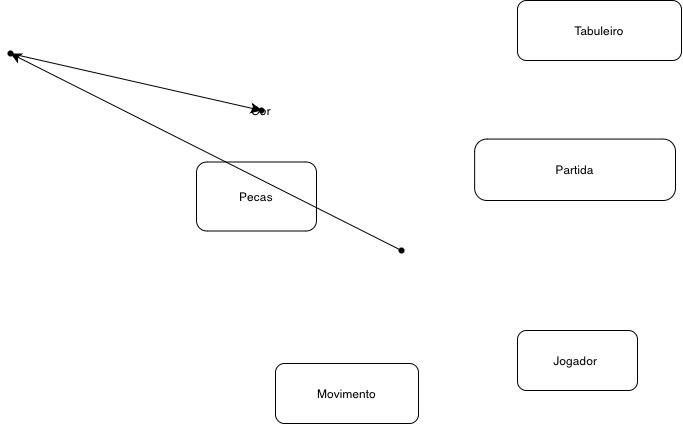

The diagram above was exported from draw.io. Its source (the exported page's mxGraphModel, read from the mxfile embedded in the PNG):
<mxGraphModel dx="1091" dy="1085" grid="0" gridSize="10" guides="1" tooltips="1" connect="1" arrows="1" fold="1" page="0" pageScale="1" pageWidth="827" pageHeight="1169" math="0" shadow="0">
  <root>
    <mxCell id="0" />
    <mxCell id="1" parent="0" />
    <mxCell id="nGUfrVcsXOe1AB6mGZPG-2" value="Pecas" style="rounded=1;whiteSpace=wrap;html=1;" vertex="1" parent="1">
      <mxGeometry x="-114" y="292.5" width="120" height="69" as="geometry" />
    </mxCell>
    <mxCell id="nGUfrVcsXOe1AB6mGZPG-3" value="Movimento" style="rounded=1;whiteSpace=wrap;html=1;" vertex="1" parent="1">
      <mxGeometry x="-35" y="494" width="143" height="60" as="geometry" />
    </mxCell>
    <mxCell id="nGUfrVcsXOe1AB6mGZPG-4" value="Jogador&amp;nbsp;" style="rounded=1;whiteSpace=wrap;html=1;" vertex="1" parent="1">
      <mxGeometry x="207" y="461" width="120" height="60" as="geometry" />
    </mxCell>
    <mxCell id="nGUfrVcsXOe1AB6mGZPG-1" value="Tabuleiro" style="rounded=1;whiteSpace=wrap;html=1;" vertex="1" parent="1">
      <mxGeometry x="207" y="131" width="164" height="60" as="geometry" />
    </mxCell>
    <mxCell id="nGUfrVcsXOe1AB6mGZPG-5" value="Partida" style="rounded=1;whiteSpace=wrap;html=1;arcSize=20;rotation=0;" vertex="1" parent="1">
      <mxGeometry x="164.14" y="269.56" width="200.86" height="61.44" as="geometry" />
    </mxCell>
    <mxCell id="nGUfrVcsXOe1AB6mGZPG-8" value="" style="edgeStyle=none;curved=1;rounded=0;orthogonalLoop=1;jettySize=auto;html=1;fontSize=12;startSize=8;endSize=8;" edge="1" parent="1" source="nGUfrVcsXOe1AB6mGZPG-6" target="nGUfrVcsXOe1AB6mGZPG-7">
      <mxGeometry relative="1" as="geometry" />
    </mxCell>
    <mxCell id="nGUfrVcsXOe1AB6mGZPG-6" value="" style="shape=waypoint;sketch=0;size=6;pointerEvents=1;points=[];fillColor=none;resizable=0;rotatable=0;perimeter=centerPerimeter;snapToPoint=1;" vertex="1" parent="1">
      <mxGeometry x="81" y="371" width="20" height="20" as="geometry" />
    </mxCell>
    <mxCell id="nGUfrVcsXOe1AB6mGZPG-10" value="" style="edgeStyle=none;curved=1;rounded=0;orthogonalLoop=1;jettySize=auto;html=1;fontSize=12;startSize=8;endSize=8;" edge="1" parent="1" source="nGUfrVcsXOe1AB6mGZPG-7" target="nGUfrVcsXOe1AB6mGZPG-9">
      <mxGeometry relative="1" as="geometry" />
    </mxCell>
    <mxCell id="nGUfrVcsXOe1AB6mGZPG-7" value="" style="shape=waypoint;sketch=0;size=6;pointerEvents=1;points=[];fillColor=none;resizable=0;rotatable=0;perimeter=centerPerimeter;snapToPoint=1;" vertex="1" parent="1">
      <mxGeometry x="-310" y="174" width="20" height="20" as="geometry" />
    </mxCell>
    <mxCell id="nGUfrVcsXOe1AB6mGZPG-9" value="Cor" style="shape=waypoint;sketch=0;size=6;pointerEvents=1;points=[];fillColor=none;resizable=0;rotatable=0;perimeter=centerPerimeter;snapToPoint=1;" vertex="1" parent="1">
      <mxGeometry x="-59" y="231" width="20" height="20" as="geometry" />
    </mxCell>
  </root>
</mxGraphModel>